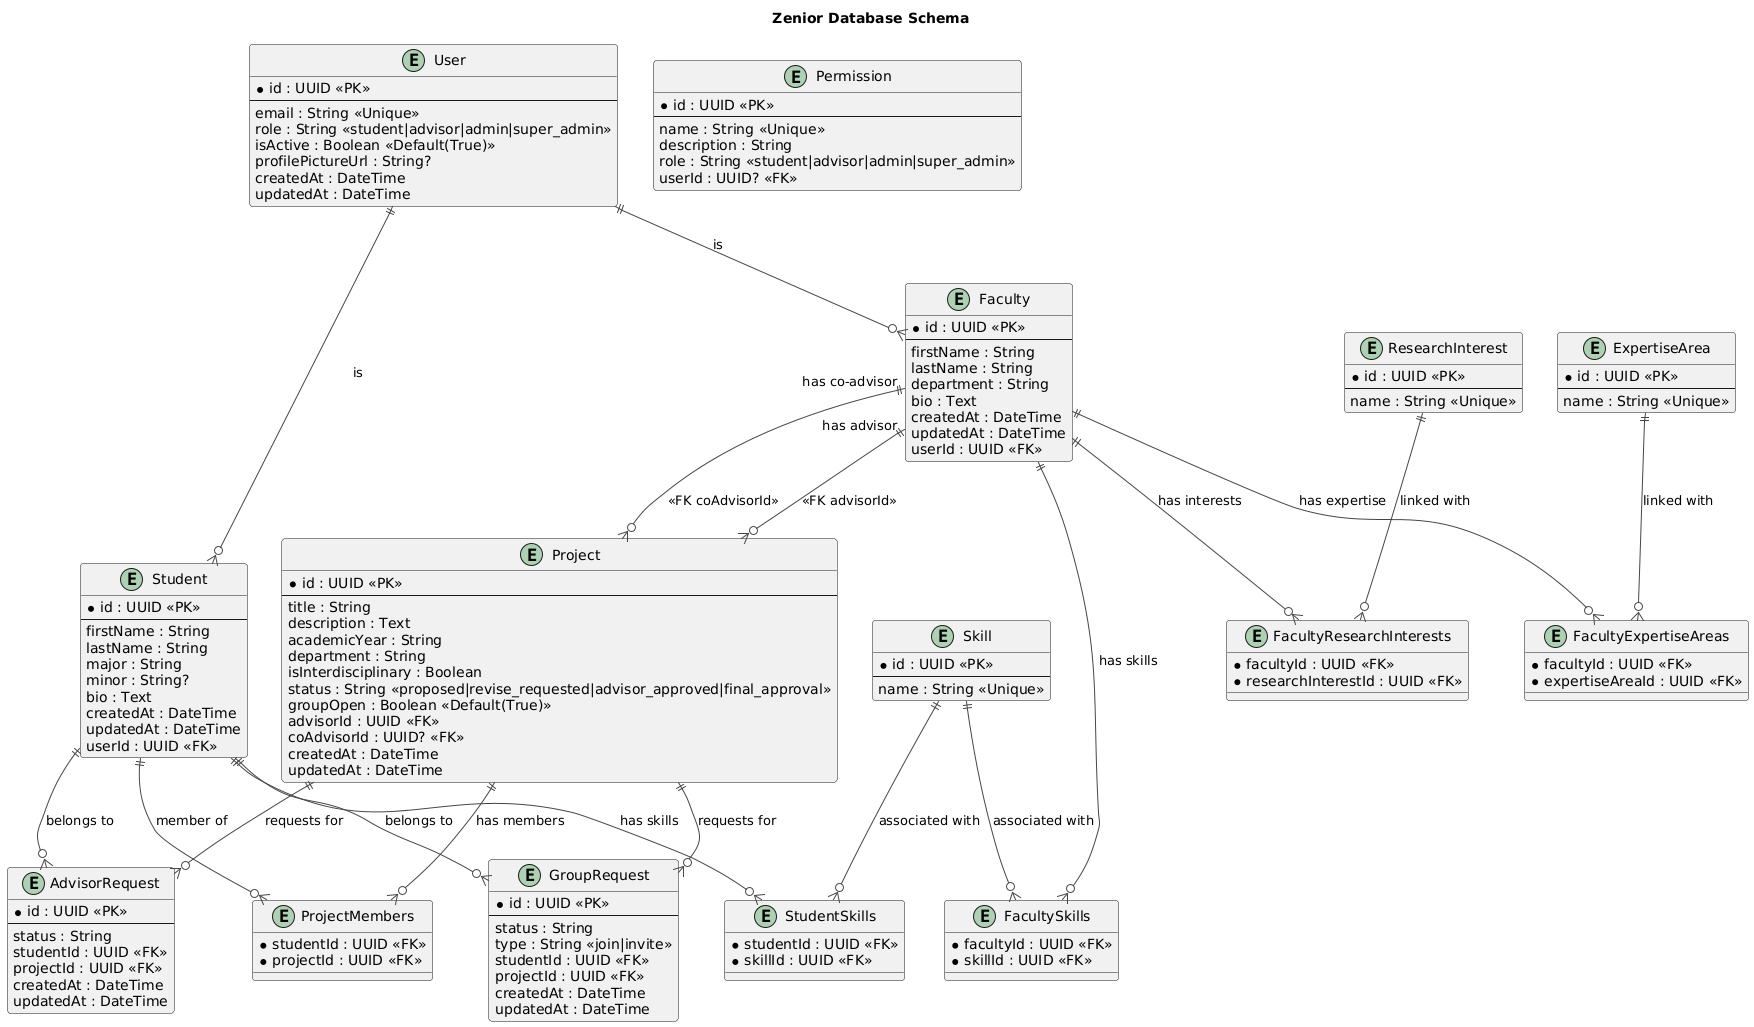

The diagram above was rendered by PlantUML. Its source (embedded in the PNG):
@startuml
!theme vibrant
title Zenior Database Schema

' The schema meets the following normal forms:
'
' 1NF (First Normal Form):
' - All attributes are atomic; there are no repeating groups or arrays within the columns.
' - Each entity has a primary key, ensuring all rows are uniquely identifiable.
' 
' 2NF (Second Normal Form):
' - The schema is already in 1NF.
' - All non-key attributes depend entirely on the primary key of the table they belong to.
' - For example, in the `User` table, attributes like `email`, `role`, and `profilePictureUrl` depend on `User.id`.
' - In junction tables (e.g., `StudentSkills`), all non-key attributes depend on the composite primary key.
'
' 3NF (Third Normal Form):
' - The schema is already in 2NF.
' - There are no transitive dependencies; all attributes are directly dependent on the primary key.
' - For instance, in the `Project` table, `title`, `description`, and `status` depend only on `Project.id`.
' - No non-key attribute depends on another non-key attribute, ensuring the database is free from anomalies.

entity User {
  * id : UUID <<PK>>
  --
  email : String <<Unique>>
  role : String <<student|advisor|admin|super_admin>>
  isActive : Boolean <<Default(True)>>
  profilePictureUrl : String?
  createdAt : DateTime
  updatedAt : DateTime
}

entity Student {
  * id : UUID <<PK>>
  --
  firstName : String
  lastName : String
  major : String
  minor : String?
  bio : Text
  createdAt : DateTime
  updatedAt : DateTime
  userId : UUID <<FK>>
}

entity Faculty {
  * id : UUID <<PK>>
  --
  firstName : String
  lastName : String
  department : String
  bio : Text
  createdAt : DateTime
  updatedAt : DateTime
  userId : UUID <<FK>>
}

entity Project {
  * id : UUID <<PK>>
  --
  title : String
  description : Text
  academicYear : String
  department : String
  isInterdisciplinary : Boolean
  status : String <<proposed|revise_requested|advisor_approved|final_approval>>
  groupOpen : Boolean <<Default(True)>>
  advisorId : UUID <<FK>>
  coAdvisorId : UUID? <<FK>>
  createdAt : DateTime
  updatedAt : DateTime
}

entity Skill {
  * id : UUID <<PK>>
  --
  name : String <<Unique>>
}

entity Permission {
  * id : UUID <<PK>>
  --
  name : String <<Unique>>
  description : String
  role : String <<student|advisor|admin|super_admin>>
  userId : UUID? <<FK>>
}

entity AdvisorRequest {
  * id : UUID <<PK>>
  --
  status : String
  studentId : UUID <<FK>>
  projectId : UUID <<FK>>
  createdAt : DateTime
  updatedAt : DateTime
}

entity GroupRequest {
  * id : UUID <<PK>>
  --
  status : String
  type : String <<join|invite>>
  studentId : UUID <<FK>>
  projectId : UUID <<FK>>
  createdAt : DateTime
  updatedAt : DateTime
}

entity ProjectMembers {
  * studentId : UUID <<FK>>
  * projectId : UUID <<FK>>
}

entity StudentSkills {
  * studentId : UUID <<FK>>
  * skillId : UUID <<FK>>
}

entity FacultySkills {
  * facultyId : UUID <<FK>>
  * skillId : UUID <<FK>>
}

entity ResearchInterest {
  * id : UUID <<PK>>
  --
  name : String <<Unique>>
}

entity ExpertiseArea {
  * id : UUID <<PK>>
  --
  name : String <<Unique>>
}

entity FacultyResearchInterests {
  * facultyId : UUID <<FK>>
  * researchInterestId : UUID <<FK>>
}

entity FacultyExpertiseAreas {
  * facultyId : UUID <<FK>>
  * expertiseAreaId : UUID <<FK>>
}


User ||--o{ Student : "is"
User ||--o{ Faculty : "is"

Skill ||--o{ StudentSkills : "associated with"
Student ||--o{ StudentSkills : "has skills"
Skill ||--o{ FacultySkills : "associated with"
Faculty ||--o{ FacultySkills : "has skills"

Student ||--o{ ProjectMembers : "member of"
Project ||--o{ ProjectMembers : "has members"

Student ||--o{ AdvisorRequest : "belongs to"
Project ||--o{ AdvisorRequest : "requests for"

Student ||--o{ GroupRequest : "belongs to"
Project ||--o{ GroupRequest : "requests for"

Faculty ||--o{ Project : "has advisor" <<FK advisorId>>
Faculty ||--o{ Project : "has co-advisor" <<FK coAdvisorId>>

Faculty ||--o{ FacultyResearchInterests : "has interests"
ResearchInterest ||--o{ FacultyResearchInterests : "linked with"

Faculty ||--o{ FacultyExpertiseAreas : "has expertise"
ExpertiseArea ||--o{ FacultyExpertiseAreas : "linked with"
@enduml